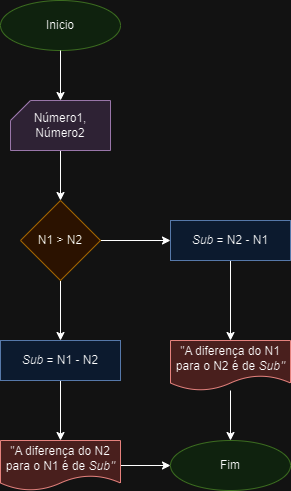

The diagram above was exported from draw.io. Its source (the exported page's mxGraphModel, read from the mxfile embedded in the PNG):
<mxGraphModel dx="818" dy="474" grid="1" gridSize="10" guides="1" tooltips="1" connect="1" arrows="1" fold="1" page="1" pageScale="1" pageWidth="827" pageHeight="1169" math="0" shadow="0">
  <root>
    <mxCell id="0" />
    <mxCell id="1" parent="0" />
    <mxCell id="nmSRRLdANefgg5JvQlSj-1" value="Inicio" style="ellipse;whiteSpace=wrap;html=1;fillColor=#d5e8d4;strokeColor=#82b366;" parent="1" vertex="1">
      <mxGeometry x="340" y="50" width="120" height="50" as="geometry" />
    </mxCell>
    <mxCell id="nmSRRLdANefgg5JvQlSj-5" style="edgeStyle=orthogonalEdgeStyle;rounded=0;orthogonalLoop=1;jettySize=auto;html=1;entryX=0.5;entryY=0;entryDx=0;entryDy=0;" parent="1" source="nmSRRLdANefgg5JvQlSj-2" target="nmSRRLdANefgg5JvQlSj-4" edge="1">
      <mxGeometry relative="1" as="geometry" />
    </mxCell>
    <mxCell id="nmSRRLdANefgg5JvQlSj-2" value="Número1, Número2" style="verticalLabelPosition=middle;verticalAlign=middle;html=1;shape=card;whiteSpace=wrap;size=20;arcSize=12;labelPosition=center;align=center;fillColor=#e1d5e7;strokeColor=#9673a6;" parent="1" vertex="1">
      <mxGeometry x="350" y="150" width="100" height="50" as="geometry" />
    </mxCell>
    <mxCell id="nmSRRLdANefgg5JvQlSj-3" style="edgeStyle=orthogonalEdgeStyle;rounded=0;orthogonalLoop=1;jettySize=auto;html=1;entryX=0.5;entryY=0;entryDx=0;entryDy=0;entryPerimeter=0;" parent="1" source="nmSRRLdANefgg5JvQlSj-1" target="nmSRRLdANefgg5JvQlSj-2" edge="1">
      <mxGeometry relative="1" as="geometry" />
    </mxCell>
    <mxCell id="nmSRRLdANefgg5JvQlSj-8" style="edgeStyle=orthogonalEdgeStyle;rounded=0;orthogonalLoop=1;jettySize=auto;html=1;" parent="1" source="nmSRRLdANefgg5JvQlSj-4" target="nmSRRLdANefgg5JvQlSj-6" edge="1">
      <mxGeometry relative="1" as="geometry" />
    </mxCell>
    <mxCell id="nmSRRLdANefgg5JvQlSj-10" style="edgeStyle=orthogonalEdgeStyle;rounded=0;orthogonalLoop=1;jettySize=auto;html=1;entryX=0.5;entryY=0;entryDx=0;entryDy=0;" parent="1" source="nmSRRLdANefgg5JvQlSj-4" target="nmSRRLdANefgg5JvQlSj-7" edge="1">
      <mxGeometry relative="1" as="geometry" />
    </mxCell>
    <mxCell id="nmSRRLdANefgg5JvQlSj-4" value="N1 &amp;gt; N2" style="rhombus;whiteSpace=wrap;html=1;fillColor=#ffe6cc;strokeColor=#d79b00;" parent="1" vertex="1">
      <mxGeometry x="360" y="250" width="80" height="80" as="geometry" />
    </mxCell>
    <mxCell id="nmSRRLdANefgg5JvQlSj-12" style="edgeStyle=orthogonalEdgeStyle;rounded=0;orthogonalLoop=1;jettySize=auto;html=1;entryX=0.5;entryY=0;entryDx=0;entryDy=0;" parent="1" source="nmSRRLdANefgg5JvQlSj-6" target="nmSRRLdANefgg5JvQlSj-11" edge="1">
      <mxGeometry relative="1" as="geometry" />
    </mxCell>
    <mxCell id="nmSRRLdANefgg5JvQlSj-6" value="&lt;i&gt;Sub&lt;/i&gt; = N2 - N1" style="rounded=0;whiteSpace=wrap;html=1;fillColor=#dae8fc;strokeColor=#6c8ebf;" parent="1" vertex="1">
      <mxGeometry x="510" y="270" width="120" height="40" as="geometry" />
    </mxCell>
    <mxCell id="nmSRRLdANefgg5JvQlSj-14" style="edgeStyle=orthogonalEdgeStyle;rounded=0;orthogonalLoop=1;jettySize=auto;html=1;entryX=0.5;entryY=0;entryDx=0;entryDy=0;" parent="1" source="nmSRRLdANefgg5JvQlSj-7" target="nmSRRLdANefgg5JvQlSj-13" edge="1">
      <mxGeometry relative="1" as="geometry" />
    </mxCell>
    <mxCell id="nmSRRLdANefgg5JvQlSj-7" value="&lt;i&gt;Sub&lt;/i&gt; = N1 - N2" style="rounded=0;whiteSpace=wrap;html=1;fillColor=#dae8fc;strokeColor=#6c8ebf;" parent="1" vertex="1">
      <mxGeometry x="340" y="390" width="120" height="40" as="geometry" />
    </mxCell>
    <mxCell id="nmSRRLdANefgg5JvQlSj-16" style="edgeStyle=orthogonalEdgeStyle;rounded=0;orthogonalLoop=1;jettySize=auto;html=1;entryX=0.5;entryY=0;entryDx=0;entryDy=0;" parent="1" source="nmSRRLdANefgg5JvQlSj-11" target="nmSRRLdANefgg5JvQlSj-15" edge="1">
      <mxGeometry relative="1" as="geometry" />
    </mxCell>
    <mxCell id="nmSRRLdANefgg5JvQlSj-11" value="&quot;A diferença do N1 para o N2 é de &lt;i&gt;Sub&quot;&lt;/i&gt;" style="shape=document;whiteSpace=wrap;html=1;boundedLbl=1;fillColor=#f8cecc;strokeColor=#b85450;" parent="1" vertex="1">
      <mxGeometry x="510" y="390" width="120" height="50" as="geometry" />
    </mxCell>
    <mxCell id="nmSRRLdANefgg5JvQlSj-18" style="edgeStyle=orthogonalEdgeStyle;rounded=0;orthogonalLoop=1;jettySize=auto;html=1;entryX=0;entryY=0.5;entryDx=0;entryDy=0;" parent="1" source="nmSRRLdANefgg5JvQlSj-13" target="nmSRRLdANefgg5JvQlSj-15" edge="1">
      <mxGeometry relative="1" as="geometry" />
    </mxCell>
    <mxCell id="nmSRRLdANefgg5JvQlSj-13" value="&quot;A diferença do N2 para o N1 é de &lt;i&gt;Sub&quot;&lt;/i&gt;" style="shape=document;whiteSpace=wrap;html=1;boundedLbl=1;fillColor=#f8cecc;strokeColor=#b85450;" parent="1" vertex="1">
      <mxGeometry x="340" y="490" width="120" height="50" as="geometry" />
    </mxCell>
    <mxCell id="nmSRRLdANefgg5JvQlSj-15" value="Fim" style="ellipse;whiteSpace=wrap;html=1;fillColor=#d5e8d4;strokeColor=#82b366;" parent="1" vertex="1">
      <mxGeometry x="510" y="490" width="120" height="50" as="geometry" />
    </mxCell>
  </root>
</mxGraphModel>